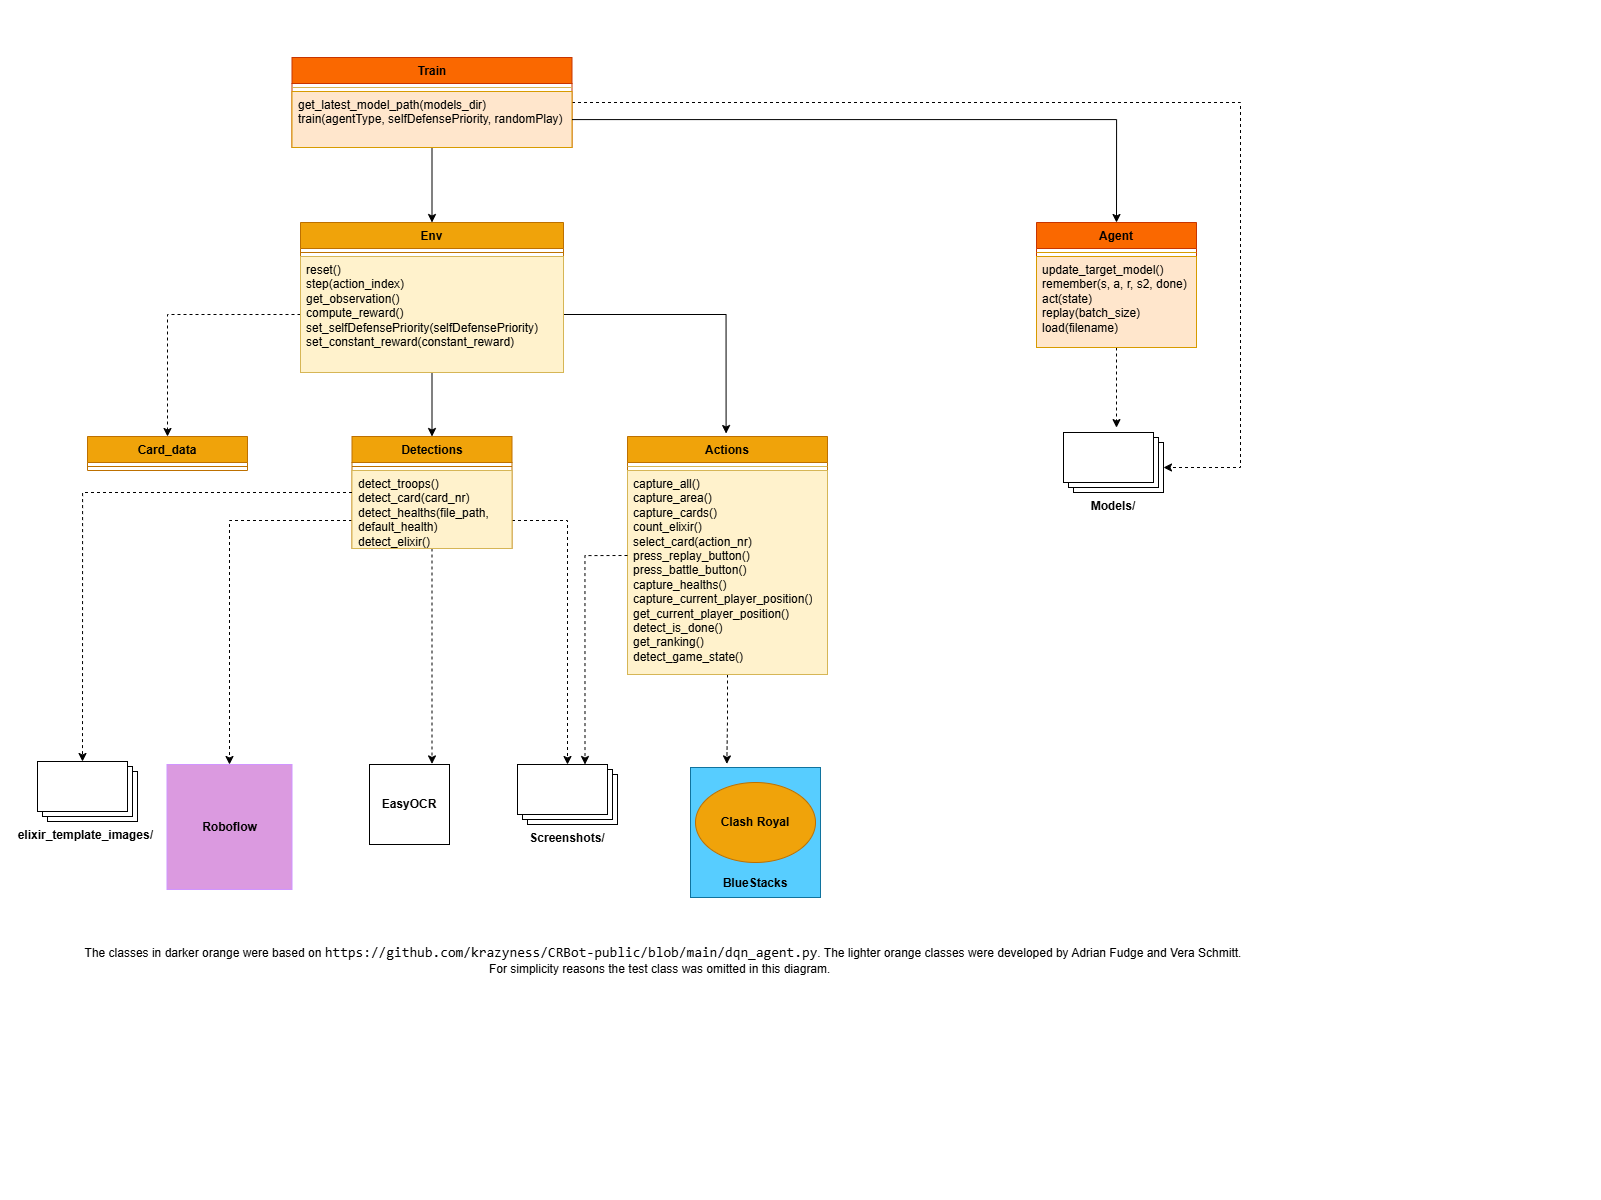

The diagram above was exported from draw.io. Its source (the exported page's mxGraphModel, read from the mxfile embedded in the PNG):
<mxGraphModel dx="1429" dy="982" grid="0" gridSize="10" guides="1" tooltips="1" connect="1" arrows="1" fold="1" page="0" pageScale="1" pageWidth="827" pageHeight="1169" math="0" shadow="0">
  <root>
    <mxCell id="0" />
    <mxCell id="1" parent="0" />
    <mxCell id="40CDlfK5MRm7BOiCODKG-48" style="edgeStyle=orthogonalEdgeStyle;rounded=0;orthogonalLoop=1;jettySize=auto;html=1;entryX=0.5;entryY=0;entryDx=0;entryDy=0;" parent="1" source="40CDlfK5MRm7BOiCODKG-3" target="40CDlfK5MRm7BOiCODKG-15" edge="1">
      <mxGeometry relative="1" as="geometry" />
    </mxCell>
    <mxCell id="M4aEJJrDzLM2zKx92BOB-41" style="edgeStyle=none;rounded=0;orthogonalLoop=1;jettySize=auto;html=1;exitX=1;exitY=0.5;exitDx=0;exitDy=0;entryX=0;entryY=0;entryDx=100;entryDy=35;entryPerimeter=0;dashed=1;" parent="1" source="40CDlfK5MRm7BOiCODKG-3" target="M4aEJJrDzLM2zKx92BOB-8" edge="1">
      <mxGeometry relative="1" as="geometry">
        <mxPoint x="1226" y="456" as="targetPoint" />
        <Array as="points">
          <mxPoint x="1240" y="102" />
          <mxPoint x="1240" y="467" />
        </Array>
      </mxGeometry>
    </mxCell>
    <mxCell id="40CDlfK5MRm7BOiCODKG-3" value="Train" style="swimlane;fontStyle=1;align=center;verticalAlign=top;childLayout=stackLayout;horizontal=1;startSize=26;horizontalStack=0;resizeParent=1;resizeParentMax=0;resizeLast=0;collapsible=1;marginBottom=0;whiteSpace=wrap;html=1;fillColor=#fa6800;strokeColor=#C73500;fontColor=#000000;" parent="1" vertex="1">
      <mxGeometry x="291.5" y="57" width="280" height="90" as="geometry" />
    </mxCell>
    <mxCell id="40CDlfK5MRm7BOiCODKG-5" value="" style="line;strokeWidth=1;fillColor=#fff2cc;align=left;verticalAlign=middle;spacingTop=-1;spacingLeft=3;spacingRight=3;rotatable=0;labelPosition=right;points=[];portConstraint=eastwest;strokeColor=#d6b656;" parent="40CDlfK5MRm7BOiCODKG-3" vertex="1">
      <mxGeometry y="26" width="280" height="8" as="geometry" />
    </mxCell>
    <mxCell id="40CDlfK5MRm7BOiCODKG-6" value="&lt;div&gt;get_latest_model_path(models_dir)&lt;/div&gt;&lt;div&gt;train(agentType, selfDefensePriority, randomPlay)&lt;/div&gt;&lt;div&gt;&lt;br&gt;&lt;/div&gt;" style="text;strokeColor=#d79b00;fillColor=#ffe6cc;align=left;verticalAlign=top;spacingLeft=4;spacingRight=4;overflow=hidden;rotatable=0;points=[[0,0.5],[1,0.5]];portConstraint=eastwest;whiteSpace=wrap;html=1;" parent="40CDlfK5MRm7BOiCODKG-3" vertex="1">
      <mxGeometry y="34" width="280" height="56" as="geometry" />
    </mxCell>
    <mxCell id="40CDlfK5MRm7BOiCODKG-45" style="edgeStyle=orthogonalEdgeStyle;rounded=0;orthogonalLoop=1;jettySize=auto;html=1;entryX=0.5;entryY=0;entryDx=0;entryDy=0;dashed=1;exitX=0;exitY=0.5;exitDx=0;exitDy=0;" parent="1" source="40CDlfK5MRm7BOiCODKG-18" target="40CDlfK5MRm7BOiCODKG-27" edge="1">
      <mxGeometry relative="1" as="geometry" />
    </mxCell>
    <mxCell id="M4aEJJrDzLM2zKx92BOB-16" style="edgeStyle=orthogonalEdgeStyle;rounded=0;orthogonalLoop=1;jettySize=auto;html=1;entryX=0.5;entryY=0;entryDx=0;entryDy=0;" parent="1" source="40CDlfK5MRm7BOiCODKG-15" target="40CDlfK5MRm7BOiCODKG-23" edge="1">
      <mxGeometry relative="1" as="geometry" />
    </mxCell>
    <mxCell id="40CDlfK5MRm7BOiCODKG-15" value="Env" style="swimlane;fontStyle=1;align=center;verticalAlign=top;childLayout=stackLayout;horizontal=1;startSize=26;horizontalStack=0;resizeParent=1;resizeParentMax=0;resizeLast=0;collapsible=1;marginBottom=0;whiteSpace=wrap;html=1;fillColor=#f0a30a;fontColor=#000000;strokeColor=#BD7000;" parent="1" vertex="1">
      <mxGeometry x="300" y="222" width="263" height="150" as="geometry" />
    </mxCell>
    <mxCell id="40CDlfK5MRm7BOiCODKG-17" value="" style="line;strokeWidth=1;fillColor=none;align=left;verticalAlign=middle;spacingTop=-1;spacingLeft=3;spacingRight=3;rotatable=0;labelPosition=right;points=[];portConstraint=eastwest;strokeColor=inherit;" parent="40CDlfK5MRm7BOiCODKG-15" vertex="1">
      <mxGeometry y="26" width="263" height="8" as="geometry" />
    </mxCell>
    <mxCell id="M4aEJJrDzLM2zKx92BOB-15" style="edgeStyle=orthogonalEdgeStyle;rounded=0;orthogonalLoop=1;jettySize=auto;html=1;" parent="40CDlfK5MRm7BOiCODKG-15" source="40CDlfK5MRm7BOiCODKG-18" edge="1">
      <mxGeometry relative="1" as="geometry">
        <mxPoint x="425.59263780381934" y="211.0370822482639" as="targetPoint" />
      </mxGeometry>
    </mxCell>
    <mxCell id="40CDlfK5MRm7BOiCODKG-18" value="reset()&lt;div&gt;step(action_index)&lt;/div&gt;&lt;div&gt;get_observation()&lt;/div&gt;&lt;div&gt;compute_reward()&lt;/div&gt;&lt;div&gt;set_selfDefensePriority(selfDefensePriority)&lt;/div&gt;&lt;div&gt;set_constant_reward(constant_reward)&lt;/div&gt;" style="text;strokeColor=#d6b656;fillColor=#fff2cc;align=left;verticalAlign=top;spacingLeft=4;spacingRight=4;overflow=hidden;rotatable=0;points=[[0,0.5],[1,0.5]];portConstraint=eastwest;whiteSpace=wrap;html=1;" parent="40CDlfK5MRm7BOiCODKG-15" vertex="1">
      <mxGeometry y="34" width="263" height="116" as="geometry" />
    </mxCell>
    <mxCell id="M4aEJJrDzLM2zKx92BOB-30" style="edgeStyle=orthogonalEdgeStyle;rounded=0;orthogonalLoop=1;jettySize=auto;html=1;dashed=1;" parent="1" source="40CDlfK5MRm7BOiCODKG-23" edge="1">
      <mxGeometry relative="1" as="geometry">
        <mxPoint x="431.5" y="763.4074300130208" as="targetPoint" />
      </mxGeometry>
    </mxCell>
    <mxCell id="M4aEJJrDzLM2zKx92BOB-33" style="edgeStyle=orthogonalEdgeStyle;rounded=0;orthogonalLoop=1;jettySize=auto;html=1;exitX=0;exitY=0.75;exitDx=0;exitDy=0;entryX=0.5;entryY=0;entryDx=0;entryDy=0;dashed=1;" parent="1" source="40CDlfK5MRm7BOiCODKG-23" target="40CDlfK5MRm7BOiCODKG-61" edge="1">
      <mxGeometry relative="1" as="geometry" />
    </mxCell>
    <mxCell id="M4aEJJrDzLM2zKx92BOB-34" style="edgeStyle=orthogonalEdgeStyle;rounded=0;orthogonalLoop=1;jettySize=auto;html=1;exitX=1;exitY=0.75;exitDx=0;exitDy=0;dashed=1;" parent="1" source="40CDlfK5MRm7BOiCODKG-23" target="M4aEJJrDzLM2zKx92BOB-6" edge="1">
      <mxGeometry relative="1" as="geometry">
        <mxPoint x="562.6297200520835" y="760.4444444444443" as="targetPoint" />
      </mxGeometry>
    </mxCell>
    <mxCell id="40CDlfK5MRm7BOiCODKG-23" value="Detections" style="swimlane;fontStyle=1;align=center;verticalAlign=top;childLayout=stackLayout;horizontal=1;startSize=26;horizontalStack=0;resizeParent=1;resizeParentMax=0;resizeLast=0;collapsible=1;marginBottom=0;whiteSpace=wrap;html=1;fillColor=#f0a30a;strokeColor=#BD7000;fontColor=#000000;" parent="1" vertex="1">
      <mxGeometry x="351.5" y="436" width="160" height="112" as="geometry" />
    </mxCell>
    <mxCell id="40CDlfK5MRm7BOiCODKG-25" value="" style="line;strokeWidth=1;fillColor=none;align=left;verticalAlign=middle;spacingTop=-1;spacingLeft=3;spacingRight=3;rotatable=0;labelPosition=right;points=[];portConstraint=eastwest;strokeColor=inherit;" parent="40CDlfK5MRm7BOiCODKG-23" vertex="1">
      <mxGeometry y="26" width="160" height="8" as="geometry" />
    </mxCell>
    <mxCell id="40CDlfK5MRm7BOiCODKG-26" value="detect_troops()&lt;div&gt;detect_card(card_nr)&lt;/div&gt;&lt;div&gt;detect_healths(file_path, default_health)&lt;/div&gt;&lt;div&gt;detect_elixir()&lt;/div&gt;" style="text;strokeColor=#d6b656;fillColor=#fff2cc;align=left;verticalAlign=top;spacingLeft=4;spacingRight=4;overflow=hidden;rotatable=0;points=[[0,0.5],[1,0.5]];portConstraint=eastwest;whiteSpace=wrap;html=1;" parent="40CDlfK5MRm7BOiCODKG-23" vertex="1">
      <mxGeometry y="34" width="160" height="78" as="geometry" />
    </mxCell>
    <mxCell id="40CDlfK5MRm7BOiCODKG-27" value="Card_data" style="swimlane;fontStyle=1;align=center;verticalAlign=top;childLayout=stackLayout;horizontal=1;startSize=26;horizontalStack=0;resizeParent=1;resizeParentMax=0;resizeLast=0;collapsible=1;marginBottom=0;whiteSpace=wrap;html=1;fillColor=#f0a30a;strokeColor=#BD7000;fontColor=#000000;" parent="1" vertex="1">
      <mxGeometry x="87" y="436" width="160" height="34" as="geometry" />
    </mxCell>
    <mxCell id="40CDlfK5MRm7BOiCODKG-29" value="" style="line;strokeWidth=1;fillColor=none;align=left;verticalAlign=middle;spacingTop=-1;spacingLeft=3;spacingRight=3;rotatable=0;labelPosition=right;points=[];portConstraint=eastwest;strokeColor=inherit;" parent="40CDlfK5MRm7BOiCODKG-27" vertex="1">
      <mxGeometry y="26" width="160" height="8" as="geometry" />
    </mxCell>
    <mxCell id="M4aEJJrDzLM2zKx92BOB-23" style="edgeStyle=orthogonalEdgeStyle;rounded=0;orthogonalLoop=1;jettySize=auto;html=1;dashed=1;" parent="1" source="40CDlfK5MRm7BOiCODKG-31" edge="1">
      <mxGeometry relative="1" as="geometry">
        <mxPoint x="1116.0000000000005" y="427.1111111111111" as="targetPoint" />
      </mxGeometry>
    </mxCell>
    <mxCell id="40CDlfK5MRm7BOiCODKG-31" value="Agent" style="swimlane;fontStyle=1;align=center;verticalAlign=top;childLayout=stackLayout;horizontal=1;startSize=26;horizontalStack=0;resizeParent=1;resizeParentMax=0;resizeLast=0;collapsible=1;marginBottom=0;whiteSpace=wrap;html=1;fillColor=#fa6800;fontColor=#000000;strokeColor=#C73500;" parent="1" vertex="1">
      <mxGeometry x="1036" y="222" width="160" height="125" as="geometry" />
    </mxCell>
    <mxCell id="40CDlfK5MRm7BOiCODKG-33" value="" style="line;strokeWidth=1;fillColor=#ffe6cc;align=left;verticalAlign=middle;spacingTop=-1;spacingLeft=3;spacingRight=3;rotatable=0;labelPosition=right;points=[];portConstraint=eastwest;strokeColor=#d79b00;" parent="40CDlfK5MRm7BOiCODKG-31" vertex="1">
      <mxGeometry y="26" width="160" height="8" as="geometry" />
    </mxCell>
    <mxCell id="40CDlfK5MRm7BOiCODKG-34" value="update_target_model()&lt;div&gt;remember(s, a, r, s2, done)&lt;/div&gt;&lt;div&gt;act(state)&lt;/div&gt;&lt;div&gt;replay(batch_size)&lt;/div&gt;&lt;div&gt;load(filename)&lt;br&gt;&lt;div&gt;&lt;br&gt;&lt;/div&gt;&lt;/div&gt;" style="text;strokeColor=#d79b00;fillColor=#ffe6cc;align=left;verticalAlign=top;spacingLeft=4;spacingRight=4;overflow=hidden;rotatable=0;points=[[0,0.5],[1,0.5]];portConstraint=eastwest;whiteSpace=wrap;html=1;" parent="40CDlfK5MRm7BOiCODKG-31" vertex="1">
      <mxGeometry y="34" width="160" height="91" as="geometry" />
    </mxCell>
    <mxCell id="M4aEJJrDzLM2zKx92BOB-40" style="edgeStyle=orthogonalEdgeStyle;rounded=0;orthogonalLoop=1;jettySize=auto;html=1;exitX=0.5;exitY=1;exitDx=0;exitDy=0;dashed=1;" parent="1" source="40CDlfK5MRm7BOiCODKG-35" edge="1">
      <mxGeometry relative="1" as="geometry">
        <mxPoint x="726.3333333333335" y="763.4074300130208" as="targetPoint" />
      </mxGeometry>
    </mxCell>
    <mxCell id="40CDlfK5MRm7BOiCODKG-35" value="Actions&lt;div&gt;&lt;br&gt;&lt;/div&gt;" style="swimlane;fontStyle=1;align=center;verticalAlign=top;childLayout=stackLayout;horizontal=1;startSize=26;horizontalStack=0;resizeParent=1;resizeParentMax=0;resizeLast=0;collapsible=1;marginBottom=0;whiteSpace=wrap;html=1;fillColor=#f0a30a;strokeColor=#BD7000;fontColor=#000000;" parent="1" vertex="1">
      <mxGeometry x="627" y="436" width="200" height="238" as="geometry" />
    </mxCell>
    <mxCell id="40CDlfK5MRm7BOiCODKG-37" value="" style="line;strokeWidth=1;fillColor=#fff2cc;align=left;verticalAlign=middle;spacingTop=-1;spacingLeft=3;spacingRight=3;rotatable=0;labelPosition=right;points=[];portConstraint=eastwest;strokeColor=#d6b656;" parent="40CDlfK5MRm7BOiCODKG-35" vertex="1">
      <mxGeometry y="26" width="200" height="8" as="geometry" />
    </mxCell>
    <mxCell id="40CDlfK5MRm7BOiCODKG-38" value="capture_all()&lt;div&gt;capture_area()&lt;div&gt;capture_cards()&lt;/div&gt;&lt;div&gt;count_elixir()&lt;/div&gt;&lt;div&gt;select_card(action_nr)&lt;/div&gt;&lt;div&gt;press_replay_button()&lt;/div&gt;&lt;div&gt;press_battle_button()&lt;/div&gt;&lt;div&gt;capture_healths()&lt;/div&gt;&lt;div&gt;capture_current_player_position()&lt;/div&gt;&lt;div&gt;get_current_player_position()&lt;/div&gt;&lt;div&gt;detect_is_done()&lt;/div&gt;&lt;div&gt;get_ranking()&lt;/div&gt;&lt;/div&gt;&lt;div&gt;detect_game_state()&lt;/div&gt;" style="text;strokeColor=#d6b656;fillColor=#fff2cc;align=left;verticalAlign=top;spacingLeft=4;spacingRight=4;overflow=hidden;rotatable=0;points=[[0,0.5],[1,0.5]];portConstraint=eastwest;whiteSpace=wrap;html=1;" parent="40CDlfK5MRm7BOiCODKG-35" vertex="1">
      <mxGeometry y="34" width="200" height="204" as="geometry" />
    </mxCell>
    <mxCell id="40CDlfK5MRm7BOiCODKG-56" value="&lt;div&gt;&lt;b&gt;&lt;br&gt;&lt;/b&gt;&lt;/div&gt;&lt;div&gt;&lt;b&gt;&lt;br&gt;&lt;/b&gt;&lt;/div&gt;&lt;div&gt;&lt;b&gt;&lt;br&gt;&lt;/b&gt;&lt;/div&gt;&lt;div&gt;&lt;b&gt;&lt;br&gt;&lt;/b&gt;&lt;/div&gt;&lt;div&gt;&lt;b&gt;&lt;br&gt;&lt;/b&gt;&lt;/div&gt;&lt;div&gt;&lt;b&gt;&lt;br&gt;&lt;/b&gt;&lt;/div&gt;&lt;div&gt;&lt;b&gt;&lt;br&gt;&lt;/b&gt;&lt;/div&gt;&lt;div&gt;&lt;b&gt;BlueStacks&lt;/b&gt;&lt;/div&gt;" style="whiteSpace=wrap;html=1;aspect=fixed;fillColor=light-dark(#57cdff, #173d4d);strokeColor=#10739e;gradientColor=none;" parent="1" vertex="1">
      <mxGeometry x="690" y="767" width="130" height="130" as="geometry" />
    </mxCell>
    <mxCell id="40CDlfK5MRm7BOiCODKG-61" value="&lt;b&gt;Roboflow&lt;/b&gt;" style="whiteSpace=wrap;html=1;aspect=fixed;fillColor=light-dark(#db9ae0, #392f3f);strokeColor=#D095FF;" parent="1" vertex="1">
      <mxGeometry x="166.5" y="764" width="125" height="125" as="geometry" />
    </mxCell>
    <mxCell id="M4aEJJrDzLM2zKx92BOB-1" value="&lt;b&gt;EasyOCR&lt;/b&gt;" style="whiteSpace=wrap;html=1;aspect=fixed;" parent="1" vertex="1">
      <mxGeometry x="369" y="764" width="80" height="80" as="geometry" />
    </mxCell>
    <mxCell id="M4aEJJrDzLM2zKx92BOB-6" value="&lt;b&gt;Screenshots/&lt;/b&gt;" style="verticalLabelPosition=bottom;verticalAlign=top;html=1;shape=mxgraph.basic.layered_rect;dx=10;outlineConnect=0;whiteSpace=wrap;" parent="1" vertex="1">
      <mxGeometry x="517" y="764" width="100" height="60" as="geometry" />
    </mxCell>
    <mxCell id="M4aEJJrDzLM2zKx92BOB-7" value="&lt;b&gt;elixir_template_images/&amp;nbsp;&lt;/b&gt;&lt;div&gt;&lt;b&gt;&lt;br&gt;&lt;/b&gt;&lt;/div&gt;" style="verticalLabelPosition=bottom;verticalAlign=top;html=1;shape=mxgraph.basic.layered_rect;dx=10;outlineConnect=0;whiteSpace=wrap;" parent="1" vertex="1">
      <mxGeometry x="37" y="761" width="100" height="60" as="geometry" />
    </mxCell>
    <mxCell id="M4aEJJrDzLM2zKx92BOB-8" value="&lt;b&gt;Models/&lt;/b&gt;" style="verticalLabelPosition=bottom;verticalAlign=top;html=1;shape=mxgraph.basic.layered_rect;dx=10;outlineConnect=0;whiteSpace=wrap;" parent="1" vertex="1">
      <mxGeometry x="1063" y="432" width="100" height="60" as="geometry" />
    </mxCell>
    <mxCell id="M4aEJJrDzLM2zKx92BOB-21" style="edgeStyle=orthogonalEdgeStyle;rounded=0;orthogonalLoop=1;jettySize=auto;html=1;entryX=0.5;entryY=0;entryDx=0;entryDy=0;" parent="1" source="40CDlfK5MRm7BOiCODKG-6" target="40CDlfK5MRm7BOiCODKG-31" edge="1">
      <mxGeometry relative="1" as="geometry">
        <mxPoint x="1109.29638671875" y="161.9259033203125" as="targetPoint" />
      </mxGeometry>
    </mxCell>
    <mxCell id="40CDlfK5MRm7BOiCODKG-58" value="&lt;b&gt;Clash Royal&lt;/b&gt;" style="ellipse;whiteSpace=wrap;html=1;fillColor=#f0a30a;strokeColor=#BD7000;fontColor=#000000;" parent="1" vertex="1">
      <mxGeometry x="695" y="782" width="120" height="80" as="geometry" />
    </mxCell>
    <mxCell id="M4aEJJrDzLM2zKx92BOB-37" style="edgeStyle=orthogonalEdgeStyle;rounded=0;orthogonalLoop=1;jettySize=auto;html=1;exitX=0;exitY=0.5;exitDx=0;exitDy=0;entryX=0;entryY=0;entryDx=67.5;entryDy=0;entryPerimeter=0;dashed=1;" parent="1" source="40CDlfK5MRm7BOiCODKG-35" target="M4aEJJrDzLM2zKx92BOB-6" edge="1">
      <mxGeometry relative="1" as="geometry" />
    </mxCell>
    <mxCell id="lQlg-oWi4rxJSHm5cWE_-1" style="edgeStyle=orthogonalEdgeStyle;rounded=0;orthogonalLoop=1;jettySize=auto;html=1;exitX=0;exitY=0.5;exitDx=0;exitDy=0;entryX=0;entryY=0;entryDx=45;entryDy=0;entryPerimeter=0;dashed=1;" edge="1" parent="1" source="40CDlfK5MRm7BOiCODKG-23" target="M4aEJJrDzLM2zKx92BOB-7">
      <mxGeometry relative="1" as="geometry" />
    </mxCell>
    <mxCell id="lQlg-oWi4rxJSHm5cWE_-3" value="The classes in darker orange were based &lt;span style=&quot;background-color: rgb(255, 255, 255);&quot;&gt;&lt;font&gt;on&amp;nbsp;&lt;span style=&quot;font-family: Consolas, &amp;quot;Courier New&amp;quot;, monospace; font-size: 14px; white-space: pre;&quot;&gt;https://github.com/krazyness/CRBot-public/blob/main/dqn_agent.py&lt;/span&gt;&lt;/font&gt;&lt;/span&gt;&lt;span style=&quot;background-color: transparent; color: light-dark(rgb(0, 0, 0), rgb(255, 255, 255));&quot;&gt;. The lighter orange classes were developed by Adrian Fudge and Vera Schmitt.&lt;/span&gt;&lt;br&gt;&lt;div&gt;For simplicity reasons the test class was omitted in this diagram.&amp;nbsp;&amp;nbsp;&lt;/div&gt;" style="text;html=1;whiteSpace=wrap;strokeColor=none;fillColor=none;align=center;verticalAlign=middle;rounded=0;" vertex="1" parent="1">
      <mxGeometry x="83" y="891" width="1160" height="138" as="geometry" />
    </mxCell>
  </root>
</mxGraphModel>